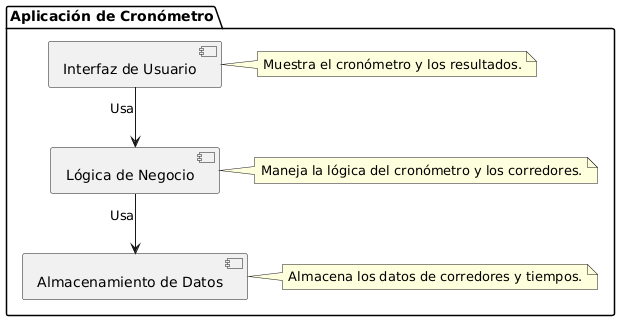

The diagram above was rendered by PlantUML. Its source (embedded in the PNG):
@startuml
skinparam linetype ortho

package "Aplicación de Cronómetro" {
    component "Interfaz de Usuario" as UI
    note right of UI: Muestra el cronómetro y los resultados.

    component "Lógica de Negocio" as CronometroApp
    note right of CronometroApp: Maneja la lógica del cronómetro y los corredores.

    component "Almacenamiento de Datos" as DataStorage
    note right of DataStorage: Almacena los datos de corredores y tiempos.
}

UI --> CronometroApp : Usa
CronometroApp --> DataStorage : Usa
@enduml